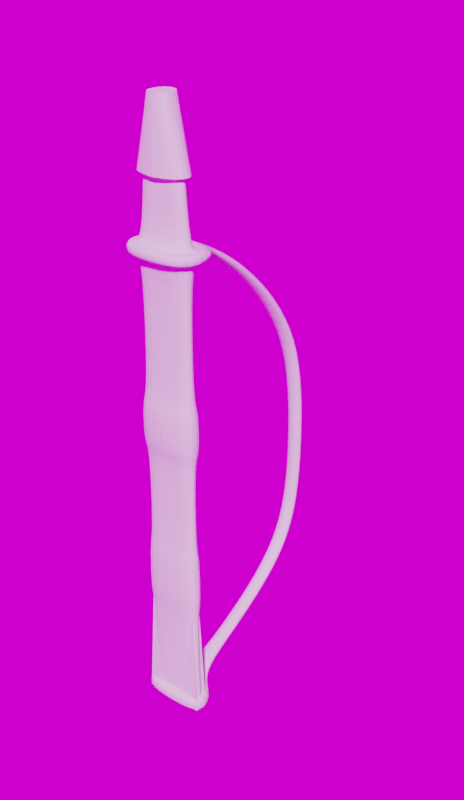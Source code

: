 # Source: Placeholder_Sword_Sheat.blend  (saved by Blender 2.92.15; exported with 4.5.12 LTS)
import bpy
from mathutils import Matrix  # noqa: F401  (used for matrix-valued properties, if any)

bpy.ops.wm.read_factory_settings(use_empty=True)
scene = bpy.context.scene
scene.name = 'Scene'

# ---- collections
col_collection = bpy.data.collections.new('Collection'); scene.collection.children.link(col_collection)

# ---- images (referenced by path relative to the original .blend; pixels are not part of the script)
import os
ASSET_DIR = os.environ.get("B2B_ASSET_DIR", "")  # directory of the original .blend (textures are referenced by path, not embedded)
HERE = os.path.dirname(os.path.abspath(__file__))  # packed textures are extracted next to this script under _unpacked/

def load_image(name, relpath, width, height, colorspace="sRGB"):
    """Load a texture the original file referenced (path relative to the .blend, or extracted next to this script)."""
    p = next((c for c in (os.path.join(HERE, relpath), os.path.join(ASSET_DIR, relpath)) if relpath and os.path.exists(c)), "")
    if p:
        img = bpy.data.images.load(p, check_existing=True)
        img.name = name
    else:  # same state as the original file: an image datablock whose file is absent (Cycles renders it pink)
        img = bpy.data.images.new(name, width, height)
        img.source = "FILE"
        img.filepath = "//" + (relpath or name)
    img.colorspace_settings.name = colorspace
    return img
img_white_cliff_top_4k_hdr = load_image('white_cliff_top_4k.hdr', 'white_cliff_top_4k.hdr', 1024, 1024, 'Linear Rec.709')

# ---- world
world_world = bpy.data.worlds.new('World'); scene.world = world_world
world_world.use_nodes = True; world_world.node_tree.nodes.clear()
_N = world_world.node_tree.nodes; _L = world_world.node_tree.links
n0 = _N.new('ShaderNodeOutputWorld'); n0.name = 'World Output'; n0.location = (300, 300)
n1 = _N.new('ShaderNodeTexEnvironment'); n1.name = 'Environment Texture'; n1.location = (-83, 138)
n1.image = img_white_cliff_top_4k_hdr
_L.new(n1.outputs[0], n0.inputs[0])
n0.is_active_output = True
world_world.color = (0.05088, 0.05088, 0.05088)
world_world.use_sun_shadow = False
world_world.sun_shadow_jitter_overblur = 0.0

# ---- meshes
me_plane = bpy.data.meshes.new('Plane')
me_plane.from_pydata([(-0.1393, -0.0258, 0.8408), (0.1393, -0.0258, 0.8408), (0.1603, -0.0488, 0.8985), (0.1623, -0.04841, 0.8414), (0.1363, -0.03903, 1.658), (0.1401, -0.03893, 1.369), (0.1537, -0.05998, 2.992), (0.1545, -0.05972, 2.95), (-0.1, -0.0258, 3.26), (0.1, -0.0258, 3.26), (0.0, -0.0258, 0.8408), (-0.1623, -0.04841, 0.8414), (-0.1401, -0.03893, 1.369), (-0.1545, -0.05972, 2.95), (0.0, -0.0258, 3.26), (-0.1393, 0.0342, 0.8408), (0.1393, 0.0342, 0.8408), (-0.1603, -0.0488, 0.8985), (0.0, -0.05806, 0.8978), (-0.1363, -0.03903, 1.658), (0.0, -0.04444, 1.658), (-0.1537, -0.05998, 2.992), (0.0, -0.07395, 2.992), (-0.1, 0.0342, 3.26), (0.1, 0.0342, 3.26), (0.0, 0.0342, 0.8408), (0.0, -0.05806, 0.8408), (0.0, -0.04444, 1.368), (0.0, -0.07395, 2.949), (0.0, 0.0342, 3.26), (-0.1377, -0.0258, 0.8978), (0.1377, -0.0258, 0.8978), (0.0, -0.0258, 0.8978), (-0.1377, 0.0342, 0.8978), (0.1377, 0.0342, 0.8978), (0.0, 0.0342, 0.8978), (0.0, 0.06645, 0.8978), (0.0, 0.06645, 0.8408), (-0.1623, 0.05681, 0.8414), (-0.1603, 0.0572, 0.8985), (0.1603, 0.0572, 0.8985), (0.1623, 0.05681, 0.8414), (-0.1198, -0.0258, 2.992), (-0.1203, -0.0258, 2.949), (0.1203, -0.0258, 2.949), (0.1198, -0.0258, 2.992), (0.0, -0.0258, 2.949), (0.0, -0.0258, 2.992), (-0.1203, 0.0342, 2.949), (-0.1198, 0.0342, 2.992), (0.1198, 0.0342, 2.992), (0.1203, 0.0342, 2.949), (0.0, 0.0342, 2.992), (0.0, 0.0342, 2.949), (0.0, 0.08235, 2.992), (0.0, 0.08235, 2.949), (-0.1545, 0.06811, 2.95), (-0.1537, 0.06838, 2.992), (0.1537, 0.06838, 2.992), (0.1545, 0.06811, 2.95), (0.1756, 0.08876, 2.993), (0.1758, -0.08037, 2.993), (0.1768, -0.07982, 2.95), (0.1765, 0.08821, 2.95), (0.0, 0.1124, 2.992), (0.0, -0.05584, 3.26), (-0.1222, -0.04526, 3.265), (-0.1765, 0.08821, 2.95), (-0.1768, -0.07982, 2.95), (0.0, 0.1124, 2.949), (0.0, -0.04704, 3.557), (-0.04918, -0.04354, 3.555), (0.1222, -0.04526, 3.265), (0.04918, -0.04354, 3.555), (-0.1756, 0.08876, 2.993), (0.0, -0.104, 2.949), (0.0, 0.06423, 3.26), (-0.1222, 0.05366, 3.265), (0.0, -0.104, 2.992), (0.0, 0.05543, 3.557), (-0.04918, 0.05194, 3.555), (0.1222, 0.05366, 3.265), (0.04918, 0.05194, 3.555), (-0.1758, -0.08037, 2.993), (0.0, -0.008609, 2.026), (0.0, 0.017, 2.026), (0.08512, -0.008609, 1.929), (-0.08512, -0.008609, 1.929), (0.08512, 0.017, 1.929), (-0.08512, 0.017, 1.929), (1.684e-18, 0.3274, 1.022), (0.03279, 0.3324, 1.009), (0.03316, 0.345, 0.9845), (1.976e-18, 0.354, 0.9729), (-0.03316, 0.345, 0.9845), (-0.03279, 0.3324, 1.009), (4.883e-18, 0.6478, 1.229), (0.03366, 0.657, 1.218), (0.03381, 0.6773, 1.2), (3.698e-18, 0.6894, 1.192), (-0.03381, 0.6773, 1.2), (-0.03366, 0.657, 1.218), (2.3e-17, 0.8219, 1.791), (0.03528, 0.8355, 1.789), (0.03538, 0.8608, 1.789), (1.751e-17, 0.875, 1.791), (-0.03538, 0.8608, 1.789), (-0.03528, 0.8355, 1.789), (5.254e-17, 0.756, 2.34), (0.03803, 0.769, 2.346), (0.03828, 0.7893, 2.361), (5.189e-17, 0.8, 2.371), (-0.03828, 0.7893, 2.361), (-0.03803, 0.769, 2.346), (2.084e-17, 0.4335, 2.746), (0.04218, 0.4346, 2.759), (0.04218, 0.4436, 2.783), (5.537e-17, 0.4484, 2.797), (-0.04218, 0.4436, 2.783), (-0.04218, 0.4346, 2.759), (0.0, 0.8564, 1.52), (0.03478, 0.8435, 1.522), (0.0, 0.8061, 1.535), (-0.03442, 0.8181, 1.528), (-0.03478, 0.8435, 1.522), (0.03442, 0.8181, 1.528), (9.629e-19, 0.1123, 0.9206), (-0.0655, 0.1109, 0.9063), (7.747e-19, 0.1179, 0.8651), (0.06598, 0.1148, 0.8787), (0.0655, 0.1109, 0.9063), (-0.06598, 0.1148, 0.8787), (-0.07841, 0.1544, 2.96), (2.099e-17, 0.1573, 2.971), (-0.07841, 0.1526, 2.937), (0.0, 0.1546, 2.926), (0.07841, 0.1526, 2.937), (0.07841, 0.1544, 2.96), (-0.1217, -0.0258, 2.346), (-0.1222, -0.0258, 2.117), (0.0, -0.0258, 2.117), (0.0, -0.0258, 2.346), (-0.1222, 0.0342, 2.117), (-0.1217, 0.0342, 2.346), (0.1217, -0.0258, 2.346), (0.1222, -0.0258, 2.117), (0.1217, 0.0342, 2.346), (0.1222, 0.0342, 2.117), (0.0, 0.0342, 2.346), (0.0, 0.0342, 2.117), (-0.1232, -0.0258, 1.658), (-0.1268, -0.0258, 1.368), (0.1268, -0.0258, 1.368), (0.1232, -0.0258, 1.658), (0.0, -0.0258, 1.368), (0.0, -0.0258, 1.658), (-0.1268, 0.0342, 1.368), (-0.1232, 0.0342, 1.658), (0.1232, 0.0342, 1.658), (0.1268, 0.0342, 1.368), (0.0, 0.0342, 1.658), (0.0, 0.0342, 1.368), (0.0, 0.05283, 1.658), (0.0, 0.05283, 1.368), (-0.1401, 0.04732, 1.369), (-0.1363, 0.04743, 1.658), (0.1363, 0.04743, 1.658), (0.1401, 0.04732, 1.369), (0.0, -0.05469, 2.117), (0.0, -0.05469, 2.346), (-0.1421, -0.04624, 2.346), (-0.1426, -0.04622, 2.117), (-0.1426, 0.05461, 2.117), (-0.1421, 0.05464, 2.346), (0.0, 0.06308, 2.346), (0.0, 0.06308, 2.117), (0.1421, 0.05464, 2.346), (0.1426, 0.05461, 2.117), (0.1421, -0.04624, 2.346), (0.1426, -0.04622, 2.117), (0.0366, 0.8259, 2.079), (0.0, 0.8125, 2.077), (-0.0366, 0.8259, 2.079), (-0.0367, 0.8517, 2.087), (0.0, 0.864, 2.094), (0.0367, 0.8517, 2.087), (0.03464, 0.7834, 1.335), (-0.03428, 0.7604, 1.349), (0.03428, 0.7604, 1.349), (0.0, 0.7962, 1.33), (0.0, 0.7501, 1.357), (-0.03464, 0.7834, 1.335), (0.03269, 0.5162, 1.08), (0.03232, 0.4986, 1.102), (0.0, 0.4918, 1.115), (-0.03232, 0.4986, 1.102), (-0.03269, 0.5162, 1.08), (0.0, 0.5269, 1.071), (0.0, 0.201, 0.9596), (0.0, 0.2165, 0.9066), (-0.03575, 0.2104, 0.9193), (-0.03559, 0.2026, 0.9458), (0.03575, 0.2104, 0.9193), (0.03559, 0.2026, 0.9458), (0.0, 0.6107, 2.567), (-0.03907, 0.6198, 2.577), (-0.03929, 0.6346, 2.599), (0.0, 0.6402, 2.611), (0.03929, 0.6346, 2.599), (0.03907, 0.6198, 2.577), (0.0, 0.2797, 2.912), (-0.04771, 0.2768, 2.899), (-0.04756, 0.2734, 2.874), (0.0, 0.273, 2.861), (0.04756, 0.2734, 2.874), (0.04771, 0.2768, 2.899)], [], [(155, 153, 145, 140), (9, 45, 50, 24), (157, 142, 149, 160), (8, 14, 65, 66), (13, 28, 75, 68), (44, 144, 146, 51), (42, 8, 23, 49), (30, 32, 154, 151), (150, 139, 142, 157), (20, 19, 12, 27), (18, 17, 11, 26), (52, 29, 24, 50), (55, 56, 67, 69), (57, 54, 64, 74), (54, 58, 60, 64), (35, 161, 159, 34), (49, 23, 29, 52), (160, 149, 147, 158), (15, 25, 85, 89), (42, 47, 14, 8), (47, 45, 9, 14), (138, 141, 46, 43), (152, 31, 34, 159), (6, 22, 78, 61), (21, 57, 74, 83), (7, 59, 63, 62), (29, 23, 77, 76), (145, 153, 158, 147), (34, 31, 2, 40), (33, 35, 36, 39), (0, 10, 26, 11), (35, 34, 40, 36), (10, 1, 3, 26), (1, 16, 41, 3), (2, 18, 26, 3), (202, 199, 93, 92), (201, 198, 90, 95), (17, 39, 38, 11), (3, 41, 40, 2), (30, 33, 39, 17), (32, 30, 17, 18), (25, 15, 38, 37), (15, 0, 11, 38), (31, 32, 18, 2), (16, 25, 37, 41), (51, 53, 55, 59), (45, 47, 22, 6), (48, 43, 13, 56), (53, 48, 56, 55), (47, 42, 21, 22), (42, 49, 57, 21), (141, 144, 44, 46), (58, 6, 61, 60), (22, 21, 83, 78), (28, 7, 62, 75), (14, 9, 72, 65), (59, 55, 69, 63), (44, 51, 59, 7), (46, 44, 7, 28), (52, 50, 58, 54), (43, 46, 28, 13), (49, 52, 54, 57), (50, 45, 6, 58), (65, 72, 73, 70), (66, 65, 70, 71), (78, 83, 68, 75), (76, 79, 82, 81), (77, 80, 79, 76), (71, 70, 79, 80), (66, 71, 80, 77), (73, 72, 81, 82), (70, 73, 82, 79), (61, 78, 75, 62), (135, 136, 63, 69), (134, 135, 69, 67), (83, 74, 67, 68), (62, 63, 60, 61), (24, 29, 76, 81), (23, 8, 66, 77), (56, 13, 68, 67), (9, 24, 81, 72), (86, 84, 85, 88), (84, 87, 89, 85), (10, 0, 87, 84), (25, 16, 88, 85), (1, 10, 84, 86), (0, 15, 33, 30), (15, 25, 35, 33), (25, 16, 34, 35), (16, 1, 31, 34), (1, 10, 32, 31), (10, 0, 30, 32), (194, 193, 97, 96), (193, 192, 98, 97), (203, 202, 92, 91), (199, 200, 94, 93), (198, 203, 91, 90), (200, 201, 95, 94), (123, 122, 102, 107), (121, 120, 105, 104), (196, 195, 101, 100), (192, 197, 99, 98), (195, 194, 96, 101), (197, 196, 100, 99), (183, 182, 113, 112), (181, 180, 109, 108), (120, 124, 106, 105), (125, 121, 104, 103), (122, 125, 103, 102), (124, 123, 107, 106), (207, 206, 118, 117), (205, 204, 114, 119), (185, 184, 111, 110), (182, 181, 108, 113), (184, 183, 112, 111), (180, 185, 110, 109), (132, 134, 67, 74), (133, 132, 74, 64), (209, 208, 116, 115), (204, 209, 115, 114), (206, 205, 119, 118), (208, 207, 117, 116), (136, 137, 60, 63), (137, 133, 64, 60), (191, 187, 123, 124), (190, 188, 125, 122), (188, 186, 121, 125), (189, 191, 124, 120), (186, 189, 120, 121), (187, 190, 122, 123), (38, 39, 127, 131), (36, 40, 130, 126), (37, 38, 131, 128), (40, 41, 129, 130), (39, 36, 126, 127), (41, 37, 128, 129), (215, 210, 133, 137), (214, 215, 137, 136), (210, 211, 132, 133), (211, 212, 134, 132), (212, 213, 135, 134), (213, 214, 136, 135), (138, 43, 48, 143), (143, 48, 53, 148), (30, 151, 156, 33), (148, 53, 51, 146), (33, 156, 161, 35), (142, 139, 171, 172), (147, 149, 175, 177), (143, 148, 174, 173), (146, 144, 178, 176), (138, 143, 173, 170), (141, 138, 170, 169), (32, 31, 152, 154), (151, 154, 27, 12), (160, 158, 166, 162), (154, 152, 5, 27), (152, 159, 167, 5), (159, 161, 163, 167), (153, 155, 20, 4), (150, 155, 140, 139), (4, 20, 27, 5), (163, 164, 165, 162), (167, 163, 162, 166), (19, 165, 164, 12), (5, 167, 166, 4), (157, 160, 162, 165), (158, 153, 4, 166), (150, 157, 165, 19), (155, 150, 19, 20), (161, 156, 164, 163), (156, 151, 12, 164), (169, 170, 171, 168), (173, 174, 175, 172), (170, 173, 172, 171), (174, 176, 177, 175), (179, 177, 176, 178), (178, 169, 168, 179), (144, 141, 169, 178), (139, 140, 168, 171), (148, 146, 176, 174), (140, 145, 179, 168), (149, 142, 172, 175), (145, 147, 177, 179), (103, 104, 185, 180), (105, 106, 183, 184), (107, 102, 181, 182), (104, 105, 184, 185), (102, 103, 180, 181), (106, 107, 182, 183), (101, 96, 190, 187), (98, 99, 189, 186), (99, 100, 191, 189), (97, 98, 186, 188), (96, 97, 188, 190), (100, 101, 187, 191), (93, 94, 196, 197), (95, 90, 194, 195), (92, 93, 197, 192), (94, 95, 195, 196), (91, 92, 192, 193), (90, 91, 193, 194), (131, 127, 201, 200), (126, 130, 203, 198), (128, 131, 200, 199), (130, 129, 202, 203), (127, 126, 198, 201), (129, 128, 199, 202), (110, 111, 207, 208), (112, 113, 205, 206), (108, 109, 209, 204), (109, 110, 208, 209), (113, 108, 204, 205), (111, 112, 206, 207), (114, 115, 214, 213), (119, 114, 213, 212), (118, 119, 212, 211), (117, 118, 211, 210), (115, 116, 215, 214), (116, 117, 210, 215)])
_k = set([(0, 11), (0, 15), (1, 3), (1, 16), (2, 3), (2, 18), (2, 31), (2, 40), (3, 26), (3, 41), (4, 5), (4, 153), (5, 152), (6, 22), (6, 45), (6, 58), (6, 61), (7, 28), (7, 44), (7, 59), (7, 62), (8, 42), (8, 66), (9, 45), (9, 72), (10, 26), (11, 17), (11, 26), (11, 38), (12, 19), (12, 151), (13, 28), (13, 43), (13, 56), (13, 68), (15, 38), (16, 41), (17, 18), (17, 30), (17, 39), (18, 26), (18, 32), (19, 150), (21, 22), (21, 42), (21, 57), (21, 83), (22, 47), (22, 78), (23, 49), (23, 77), (24, 50), (24, 81), (25, 37), (28, 46), (28, 75), (30, 32), (30, 33), (30, 151), (31, 32), (31, 34), (31, 152), (33, 35), (33, 39), (33, 156), (34, 35), (34, 40), (34, 159), (35, 36), (36, 39), (36, 40), (36, 126), (37, 38), (37, 41), (37, 128), (38, 39), (40, 41), (42, 47), (42, 49), (43, 46), (43, 48), (43, 138), (44, 46), (44, 51), (44, 144), (45, 47), (45, 50), (48, 53), (48, 56), (48, 143), (49, 52), (49, 57), (50, 52), (50, 58), (51, 53), (51, 59), (51, 146), (52, 54), (53, 55), (54, 57), (54, 58), (54, 64), (55, 56), (55, 59), (55, 69), (56, 67), (57, 74), (58, 60), (59, 63), (60, 61), (60, 63), (60, 64), (61, 62), (61, 78), (62, 63), (62, 75), (63, 69), (64, 74), (66, 71), (67, 68), (67, 69), (67, 74), (68, 75), (68, 83), (72, 73), (74, 83), (75, 78), (77, 80), (78, 83), (81, 82), (90, 91), (90, 95), (90, 194), (90, 198), (91, 92), (92, 93), (93, 94), (93, 197), (93, 199), (94, 95), (96, 97), (96, 101), (96, 190), (96, 194), (97, 98), (98, 99), (99, 100), (99, 189), (99, 197), (100, 101), (102, 103), (102, 107), (102, 122), (102, 181), (103, 104), (104, 105), (105, 106), (105, 120), (105, 184), (106, 107), (108, 109), (108, 113), (108, 181), (108, 204), (109, 110), (110, 111), (111, 112), (111, 184), (111, 207), (112, 113), (114, 115), (114, 119), (114, 204), (115, 116), (116, 117), (117, 118), (117, 207), (118, 119), (120, 189), (122, 190), (126, 198), (128, 199), (138, 170), (139, 150), (139, 171), (142, 157), (142, 172), (143, 173), (144, 178), (145, 153), (145, 179), (146, 176), (147, 158), (147, 177), (156, 164), (157, 165), (158, 166), (159, 167), (164, 165), (166, 167), (170, 171), (172, 173), (176, 177), (178, 179)])
me_plane.attributes.new('sharp_edge', 'BOOLEAN', 'EDGE').data.foreach_set('value', [ (min(e.vertices), max(e.vertices)) in _k for e in me_plane.edges])
_k = {(6, 58): 1.0, (7, 59): 1.0, (54, 58): 1.0, (8, 14): 1.0, (13, 56): 1.0, (55, 59): 1.0, (9, 14): 1.0, (55, 56): 1.0, (162, 163): 1.0, (7, 28): 1.0, (23, 29): 1.0, (6, 22): 1.0, (13, 28): 1.0, (24, 29): 1.0, (21, 22): 1.0, (21, 57): 1.0, (54, 57): 1.0, (8, 23): 1.0, (9, 24): 1.0, (30, 32): 1.0, (31, 32): 1.0, (0, 15): 1.0, (33, 35): 1.0, (34, 35): 1.0, (30, 33): 1.0, (1, 16): 1.0, (31, 34): 1.0, (14, 47): 1.0, (29, 52): 1.0, (65, 66): 1.0, (70, 71): 1.0, (65, 72): 1.0, (70, 73): 1.0, (65, 70): 1.0, (76, 77): 1.0, (79, 80): 1.0, (76, 81): 1.0, (79, 82): 1.0, (76, 79): 1.0, (66, 77): 1.0, (72, 81): 1.0, (71, 80): 1.0, (73, 82): 1.0, (70, 79): 1.0, (1, 10): 1.0, (0, 10): 1.0, (16, 25): 1.0, (15, 25): 1.0, (84, 85): 1.0, (84, 86): 1.0, (84, 87): 1.0, (85, 88): 1.0, (85, 89): 1.0, (87, 89): 1.0, (86, 88): 1.0, (46, 141): 1.0, (20, 27): 1.0, (53, 148): 1.0, (140, 155): 1.0, (32, 154): 1.0, (149, 160): 1.0, (35, 161): 1.0, (168, 169): 1.0, (174, 175): 1.0}
me_plane.attributes.new('crease_edge', 'FLOAT', 'EDGE').data.foreach_set('value', [_k.get((min(e.vertices), max(e.vertices)), 0.0) for e in me_plane.edges])
_uv = me_plane.uv_layers.new(name='UVMap')
_uv.uv.foreach_set('vector', [0.5, 1.0, 1.0, 1.0, 1.0, 1.0, 0.5, 1.0, 1.0, 1.0, 1.0, 1.0, 1.0, 1.0, 1.0, 1.0, 0.0, 1.0, 0.0, 1.0, 0.5, 1.0, 0.5, 1.0, 0.0, 1.0, 0.5, 1.0, 0.5, 1.0, 0.0, 1.0, 0.0, 1.0, 0.5, 1.0, 0.5, 1.0, 0.0, 1.0, 1.0, 1.0, 1.0, 1.0, 1.0, 1.0, 1.0, 1.0, 0.0, 1.0, 0.0, 1.0, 0.0, 1.0, 0.0, 1.0, 0.0, 1.0, 0.5, 1.0, 0.5, 1.0, 0.0, 1.0, 0.0, 1.0, 0.0, 1.0, 0.0, 1.0, 0.0, 1.0, 0.5, 1.0, 0.0, 1.0, 0.0, 1.0, 0.5, 1.0, 0.5, 1.0, 0.0, 1.0, 0.0, 0.9371, 0.5, 0.904, 0.5, 1.0, 0.5, 1.0, 1.0, 1.0, 1.0, 1.0, 0.5, 1.0, 0.0, 1.0, 0.0, 1.0, 0.5, 1.0, 0.0, 1.0, 0.5, 1.0, 0.5, 1.0, 0.0, 1.0, 0.5, 1.0, 1.0, 1.0, 1.0, 1.0, 0.5, 1.0, 0.5, 1.0, 0.5, 1.0, 1.0, 1.0, 1.0, 1.0, 0.0, 1.0, 0.0, 1.0, 0.5, 1.0, 0.5, 1.0, 0.5, 1.0, 0.5, 1.0, 1.0, 1.0, 1.0, 1.0, 0.01696, 0.0, 0.5, 0.0, 0.5, 0.0, 0.01696, 0.0, 0.0, 1.0, 0.5, 1.0, 0.5, 1.0, 0.0, 1.0, 0.5, 1.0, 1.0, 1.0, 1.0, 1.0, 0.5, 1.0, 0.0, 1.0, 0.5, 1.0, 0.5, 1.0, 0.0, 1.0, 1.0, 1.0, 1.0, 1.0, 1.0, 1.0, 1.0, 1.0, 1.0, 1.0, 0.5, 1.0, 0.5, 1.0, 1.0, 1.0, 0.0, 1.0, 0.0, 1.0, 0.0, 1.0, 0.0, 1.0, 1.0, 1.0, 1.0, 1.0, 1.0, 1.0, 1.0, 1.0, 0.5, 1.0, 0.0, 1.0, 0.0, 1.0, 0.5, 1.0, 1.0, 1.0, 1.0, 1.0, 1.0, 1.0, 1.0, 1.0, 1.0, 1.0, 1.0, 1.0, 1.0, 1.0, 1.0, 1.0, 0.0, 1.0, 0.5, 1.0, 0.5, 1.0, 0.0, 1.0, 0.0, 0.9371, 0.5, 0.904, 0.5, 0.904, 0.0, 0.9371, 0.5, 1.0, 1.0, 1.0, 1.0, 1.0, 0.5, 1.0, 0.5, 0.904, 1.0, 0.9371, 1.0, 0.9371, 0.5, 0.904, 1.0, 0.9371, 1.0, 0.9371, 1.0, 0.9371, 1.0, 0.9371, 1.0, 1.0, 0.5, 1.0, 0.5, 0.904, 1.0, 0.9371, 1.0, 0.9371, 0.5, 0.904, 0.5, 0.904, 1.0, 0.9371, 0.0, 1.0, 0.5, 1.0, 0.5, 1.0, 0.0, 1.0, 0.0, 1.0, 0.0, 1.0, 0.0, 0.9371, 0.0, 0.9371, 1.0, 0.9371, 1.0, 0.9371, 1.0, 1.0, 1.0, 1.0, 0.0, 1.0, 0.0, 1.0, 0.0, 1.0, 0.0, 1.0, 0.5, 1.0, 0.0, 1.0, 0.0, 1.0, 0.5, 1.0, 0.5, 0.904, 0.0, 0.9371, 0.0, 0.9371, 0.5, 0.904, 0.0, 0.9371, 0.0, 0.9371, 0.0, 0.9371, 0.0, 0.9371, 1.0, 1.0, 0.5, 1.0, 0.5, 1.0, 1.0, 1.0, 1.0, 0.9371, 0.5, 0.904, 0.5, 0.904, 1.0, 0.9371, 1.0, 1.0, 0.5, 1.0, 0.5, 1.0, 1.0, 1.0, 1.0, 1.0, 0.5, 1.0, 0.5, 1.0, 1.0, 1.0, 0.0, 1.0, 0.0, 1.0, 0.0, 1.0, 0.0, 1.0, 0.5, 1.0, 0.0, 1.0, 0.0, 1.0, 0.5, 1.0, 0.5, 1.0, 0.0, 1.0, 0.0, 1.0, 0.5, 1.0, 0.0, 1.0, 0.0, 1.0, 0.0, 1.0, 0.0, 1.0, 0.5, 1.0, 1.0, 1.0, 1.0, 1.0, 0.5, 1.0, 1.0, 1.0, 1.0, 1.0, 1.0, 1.0, 1.0, 1.0, 0.5, 1.0, 0.0, 1.0, 0.0, 1.0, 0.5, 1.0, 0.5, 1.0, 1.0, 1.0, 1.0, 1.0, 0.5, 1.0, 0.5, 1.0, 1.0, 1.0, 1.0, 1.0, 0.5, 1.0, 1.0, 1.0, 0.5, 1.0, 0.5, 1.0, 1.0, 1.0, 1.0, 1.0, 1.0, 1.0, 1.0, 1.0, 1.0, 1.0, 0.5, 1.0, 1.0, 1.0, 1.0, 1.0, 0.5, 1.0, 0.5, 1.0, 1.0, 1.0, 1.0, 1.0, 0.5, 1.0, 0.0, 1.0, 0.5, 1.0, 0.5, 1.0, 0.0, 1.0, 0.0, 1.0, 0.5, 1.0, 0.5, 1.0, 0.0, 1.0, 1.0, 1.0, 1.0, 1.0, 1.0, 1.0, 1.0, 1.0, 0.5, 1.0, 1.0, 1.0, 1.0, 1.0, 0.5, 1.0, 0.0, 1.0, 0.5, 1.0, 0.5, 1.0, 0.0, 1.0, 0.5, 1.0, 0.0, 1.0, 0.0, 1.0, 0.5, 1.0, 0.5, 1.0, 0.5, 1.0, 1.0, 1.0, 1.0, 1.0, 0.0, 1.0, 0.0, 1.0, 0.5, 1.0, 0.5, 1.0, 0.0, 1.0, 0.5, 1.0, 0.5, 1.0, 0.0, 1.0, 0.0, 1.0, 0.0, 1.0, 0.0, 1.0, 0.0, 1.0, 1.0, 1.0, 1.0, 1.0, 1.0, 1.0, 1.0, 1.0, 0.5, 1.0, 1.0, 1.0, 1.0, 1.0, 0.5, 1.0, 1.0, 1.0, 0.5, 1.0, 0.5, 1.0, 1.0, 1.0, 0.5, 1.0, 1.0, 1.0, 1.0, 1.0, 0.5, 1.0, 0.0, 1.0, 0.5, 1.0, 0.5, 1.0, 0.0, 1.0, 0.0, 1.0, 0.0, 1.0, 0.0, 1.0, 0.0, 1.0, 1.0, 1.0, 1.0, 1.0, 1.0, 1.0, 1.0, 1.0, 1.0, 1.0, 0.5, 1.0, 0.5, 1.0, 1.0, 1.0, 0.0, 1.0, 0.0, 1.0, 0.0, 1.0, 0.0, 1.0, 0.0, 1.0, 0.0, 1.0, 0.0, 1.0, 0.0, 1.0, 1.0, 1.0, 1.0, 1.0, 1.0, 1.0, 1.0, 1.0, 0.983, 0.0, 0.5, 0.0, 0.5, 0.0, 0.983, 0.0, 0.5, 0.0, 0.01696, 0.0, 0.01696, 0.0, 0.5, 0.0, 0.5, 0.0, 0.01696, 0.0, 0.01696, 0.0, 0.5, 0.0, 0.5, 0.0, 0.983, 0.0, 0.983, 0.0, 0.5, 0.0, 0.983, 0.0, 0.5, 0.0, 0.5, 0.0, 0.983, 0.0, 0.0, 0.9371, 0.0, 0.9371, 0.0, 1.0, 0.0, 1.0, 0.0, 0.9371, 0.5, 0.904, 0.5, 1.0, 0.0, 1.0, 0.5, 0.0, 0.983, 0.0, 1.0, 1.0, 0.5, 1.0, 1.0, 0.9371, 1.0, 0.9371, 1.0, 1.0, 1.0, 1.0, 0.983, 0.0, 0.5, 0.0, 0.5, 1.0, 1.0, 1.0, 0.5, 0.0, 0.01696, 0.0, 0.0, 1.0, 0.5, 1.0, 0.5, 1.0, 1.0, 1.0, 1.0, 1.0, 0.5, 1.0, 1.0, 1.0, 1.0, 0.9371, 1.0, 0.9371, 1.0, 1.0, 1.0, 1.0, 1.0, 0.9371, 1.0, 0.9371, 1.0, 1.0, 0.5, 0.904, 0.0, 0.9371, 0.0, 0.9371, 0.5, 0.904, 0.5, 1.0, 1.0, 1.0, 1.0, 1.0, 0.5, 1.0, 0.0, 0.9371, 0.0, 1.0, 0.0, 1.0, 0.0, 0.9371, 0.0, 1.0, 0.5, 1.0, 0.5, 1.0, 0.0, 1.0, 1.0, 0.9371, 0.5, 0.904, 0.5, 0.904, 1.0, 0.9371, 0.0, 0.9371, 0.0, 1.0, 0.0, 1.0, 0.0, 0.9371, 1.0, 0.9371, 0.5, 0.904, 0.5, 0.904, 1.0, 0.9371, 0.0, 1.0, 0.5, 1.0, 0.5, 1.0, 0.0, 1.0, 0.5, 0.904, 0.0, 0.9371, 0.0, 0.9371, 0.5, 0.904, 0.0, 0.9371, 0.0, 1.0, 0.0, 1.0, 0.0, 0.9371, 0.5, 1.0, 1.0, 1.0, 1.0, 1.0, 0.5, 1.0, 0.5, 0.904, 0.0, 0.9371, 0.0, 0.9371, 0.5, 0.904, 1.0, 1.0, 1.0, 0.9371, 1.0, 0.9371, 1.0, 1.0, 0.5, 1.0, 1.0, 1.0, 1.0, 1.0, 0.5, 1.0, 0.0, 0.9371, 0.0, 1.0, 0.0, 1.0, 0.0, 0.9371, 0.5, 0.904, 0.0, 0.9371, 0.0, 0.9371, 0.5, 0.904, 0.0, 1.0, 0.5, 1.0, 0.5, 1.0, 0.0, 1.0, 1.0, 0.9371, 0.5, 0.904, 0.5, 0.904, 1.0, 0.9371, 0.0, 1.0, 0.5, 1.0, 0.5, 1.0, 0.0, 1.0, 0.5, 0.904, 0.0, 0.9371, 0.0, 0.9371, 0.5, 0.904, 1.0, 1.0, 1.0, 0.9371, 1.0, 0.9371, 1.0, 1.0, 0.0, 0.9911, 0.0, 1.0, 0.0, 1.0, 0.0, 1.0, 0.5, 0.9864, 0.0, 0.9911, 0.0, 1.0, 0.5, 1.0, 1.0, 1.0, 1.0, 0.9371, 1.0, 0.9371, 1.0, 1.0, 0.5, 1.0, 1.0, 1.0, 1.0, 1.0, 0.5, 1.0, 0.0, 0.9371, 0.0, 1.0, 0.0, 1.0, 0.0, 0.9371, 1.0, 0.9371, 0.5, 0.904, 0.5, 0.904, 1.0, 0.9371, 1.0, 1.0, 1.0, 0.9911, 1.0, 1.0, 1.0, 1.0, 1.0, 0.9911, 0.5, 0.9864, 0.5, 1.0, 1.0, 1.0, 0.0, 0.9371, 0.0, 1.0, 0.0, 1.0, 0.0, 0.9371, 0.5, 1.0, 1.0, 1.0, 1.0, 1.0, 0.5, 1.0, 1.0, 1.0, 1.0, 0.9371, 1.0, 0.9371, 1.0, 1.0, 0.5, 0.904, 0.0, 0.9371, 0.0, 0.9371, 0.5, 0.904, 1.0, 0.9371, 0.5, 0.904, 0.5, 0.904, 1.0, 0.9371, 0.0, 1.0, 0.5, 1.0, 0.5, 1.0, 0.0, 1.0, 0.0, 0.9371, 0.0, 1.0, 0.0, 1.0, 0.0, 0.9371, 0.5, 1.0, 1.0, 1.0, 1.0, 1.0, 0.5, 1.0, 0.5, 0.904, 0.0, 0.9371, 0.0, 0.9371, 0.5, 0.904, 1.0, 1.0, 1.0, 0.9371, 1.0, 0.9371, 1.0, 1.0, 0.0, 1.0, 0.5, 1.0, 0.5, 1.0, 0.0, 1.0, 1.0, 0.9371, 0.5, 0.904, 0.5, 0.904, 1.0, 0.9371, 1.0, 0.9641, 0.5, 0.9452, 0.5, 0.9864, 1.0, 0.9911, 1.0, 1.0, 1.0, 0.9641, 1.0, 0.9911, 1.0, 1.0, 0.5, 0.9452, 0.0, 0.9641, 0.0, 0.9911, 0.5, 0.9864, 0.0, 0.9641, 0.0, 1.0, 0.0, 1.0, 0.0, 0.9911, 0.0, 1.0, 0.5, 1.0, 0.5, 1.0, 0.0, 1.0, 0.5, 1.0, 1.0, 1.0, 1.0, 1.0, 0.5, 1.0, 0.0, 1.0, 0.0, 1.0, 0.0, 1.0, 0.0, 1.0, 0.0, 1.0, 0.0, 1.0, 0.5, 1.0, 0.5, 1.0, 0.0, 1.0, 0.0, 1.0, 0.0, 1.0, 0.0, 1.0, 0.5, 1.0, 0.5, 1.0, 1.0, 1.0, 1.0, 1.0, 0.0, 1.0, 0.0, 1.0, 0.5, 1.0, 0.5, 1.0, 0.0, 1.0, 0.0, 1.0, 0.0, 1.0, 0.0, 1.0, 1.0, 1.0, 0.5, 1.0, 0.5, 1.0, 1.0, 1.0, 0.0, 1.0, 0.5, 1.0, 0.5, 1.0, 0.0, 1.0, 1.0, 1.0, 1.0, 1.0, 1.0, 1.0, 1.0, 1.0, 0.0, 1.0, 0.0, 1.0, 0.0, 1.0, 0.0, 1.0, 0.5, 1.0, 0.0, 1.0, 0.0, 1.0, 0.5, 1.0, 0.5, 1.0, 1.0, 1.0, 1.0, 1.0, 0.5, 1.0, 0.0, 1.0, 0.5, 1.0, 0.5, 1.0, 0.0, 1.0, 0.5, 1.0, 1.0, 1.0, 1.0, 1.0, 0.5, 1.0, 0.5, 1.0, 1.0, 1.0, 1.0, 1.0, 0.5, 1.0, 1.0, 1.0, 1.0, 1.0, 1.0, 1.0, 1.0, 1.0, 1.0, 1.0, 0.5, 1.0, 0.5, 1.0, 1.0, 1.0, 1.0, 1.0, 0.5, 1.0, 0.5, 1.0, 1.0, 1.0, 0.0, 1.0, 0.5, 1.0, 0.5, 1.0, 0.0, 1.0, 1.0, 1.0, 0.5, 1.0, 0.5, 1.0, 1.0, 1.0, 0.5, 1.0, 0.0, 1.0, 0.0, 1.0, 0.5, 1.0, 1.0, 1.0, 0.5, 1.0, 0.5, 1.0, 1.0, 1.0, 0.0, 1.0, 0.0, 1.0, 0.0, 1.0, 0.0, 1.0, 1.0, 1.0, 1.0, 1.0, 1.0, 1.0, 1.0, 1.0, 0.0, 1.0, 0.5, 1.0, 0.5, 1.0, 0.0, 1.0, 1.0, 1.0, 1.0, 1.0, 1.0, 1.0, 1.0, 1.0, 0.0, 1.0, 0.0, 1.0, 0.0, 1.0, 0.0, 1.0, 0.5, 1.0, 0.0, 1.0, 0.0, 1.0, 0.5, 1.0, 0.5, 1.0, 0.0, 1.0, 0.0, 1.0, 0.5, 1.0, 0.0, 1.0, 0.0, 1.0, 0.0, 1.0, 0.0, 1.0, 0.5, 1.0, 0.0, 1.0, 0.0, 1.0, 0.5, 1.0, 0.0, 1.0, 0.5, 1.0, 0.5, 1.0, 0.0, 1.0, 0.0, 1.0, 0.0, 1.0, 0.0, 1.0, 0.0, 1.0, 0.5, 1.0, 1.0, 1.0, 1.0, 1.0, 0.5, 1.0, 1.0, 1.0, 1.0, 1.0, 1.0, 1.0, 1.0, 1.0, 1.0, 1.0, 0.5, 1.0, 0.5, 1.0, 1.0, 1.0, 1.0, 1.0, 0.5, 1.0, 0.5, 1.0, 1.0, 1.0, 0.0, 1.0, 0.5, 1.0, 0.5, 1.0, 0.0, 1.0, 0.5, 1.0, 1.0, 1.0, 1.0, 1.0, 0.5, 1.0, 0.5, 1.0, 1.0, 1.0, 1.0, 1.0, 0.5, 1.0, 0.5, 1.0, 0.0, 1.0, 0.0, 1.0, 0.5, 1.0, 1.0, 1.0, 1.0, 1.0, 1.0, 1.0, 1.0, 1.0, 1.0, 1.0, 1.0, 0.9371, 1.0, 0.9371, 1.0, 1.0, 0.5, 0.904, 0.0, 0.9371, 0.0, 0.9371, 0.5, 0.904, 0.0, 1.0, 0.5, 1.0, 0.5, 1.0, 0.0, 1.0, 1.0, 0.9371, 0.5, 0.904, 0.5, 0.904, 1.0, 0.9371, 0.5, 1.0, 1.0, 1.0, 1.0, 1.0, 0.5, 1.0, 0.0, 0.9371, 0.0, 1.0, 0.0, 1.0, 0.0, 0.9371, 0.0, 1.0, 0.5, 1.0, 0.5, 1.0, 0.0, 1.0, 1.0, 0.9371, 0.5, 0.904, 0.5, 0.904, 1.0, 0.9371, 0.5, 0.904, 0.0, 0.9371, 0.0, 0.9371, 0.5, 0.904, 1.0, 1.0, 1.0, 0.9371, 1.0, 0.9371, 1.0, 1.0, 0.5, 1.0, 1.0, 1.0, 1.0, 1.0, 0.5, 1.0, 0.0, 0.9371, 0.0, 1.0, 0.0, 1.0, 0.0, 0.9371, 0.5, 0.904, 0.0, 0.9371, 0.0, 0.9371, 0.5, 0.904, 0.0, 1.0, 0.5, 1.0, 0.5, 1.0, 0.0, 1.0, 1.0, 0.9371, 0.5, 0.904, 0.5, 0.904, 1.0, 0.9371, 0.0, 0.9371, 0.0, 1.0, 0.0, 1.0, 0.0, 0.9371, 1.0, 1.0, 1.0, 0.9371, 1.0, 0.9371, 1.0, 1.0, 0.5, 1.0, 1.0, 1.0, 1.0, 1.0, 0.5, 1.0, 0.0, 0.9371, 0.0, 1.0, 0.0, 1.0, 0.0, 0.9371, 0.5, 1.0, 1.0, 1.0, 1.0, 1.0, 0.5, 1.0, 0.5, 0.904, 0.0, 0.9371, 0.0, 0.9371, 0.5, 0.904, 1.0, 1.0, 1.0, 0.9371, 1.0, 0.9371, 1.0, 1.0, 0.0, 1.0, 0.5, 1.0, 0.5, 1.0, 0.0, 1.0, 1.0, 0.9371, 0.5, 0.904, 0.5, 0.904, 1.0, 0.9371, 1.0, 0.9371, 0.5, 0.904, 0.5, 0.904, 1.0, 0.9371, 0.0, 0.9371, 0.0, 1.0, 0.0, 1.0, 0.0, 0.9371, 0.5, 1.0, 1.0, 1.0, 1.0, 1.0, 0.5, 1.0, 1.0, 1.0, 1.0, 0.9371, 1.0, 0.9371, 1.0, 1.0, 0.0, 1.0, 0.5, 1.0, 0.5, 1.0, 0.0, 1.0, 0.5, 0.904, 0.0, 0.9371, 0.0, 0.9371, 0.5, 0.904, 0.5, 1.0, 1.0, 1.0, 1.0, 1.0, 0.5, 1.0, 0.0, 1.0, 0.5, 1.0, 0.5, 1.0, 0.0, 1.0, 0.0, 0.9371, 0.0, 1.0, 0.0, 1.0, 0.0, 0.9641, 0.5, 0.904, 0.0, 0.9371, 0.0, 0.9641, 0.5, 0.9452, 1.0, 1.0, 1.0, 0.9371, 1.0, 0.9641, 1.0, 1.0, 1.0, 0.9371, 0.5, 0.904, 0.5, 0.9452, 1.0, 0.9641])
me_plane.use_remesh_fix_poles = True
me_plane.use_remesh_preserve_attributes = False
me_plane.use_mirror_vertex_groups = False
me_plane.update()

# ---- objects
ob_mesh__sword_sheat_001 = bpy.data.objects.new('[MESH] Sword Sheat.001', me_plane)
ob_axis__sword_sheat_001 = bpy.data.objects.new('[AXIS] Sword Sheat_001', None)

# ---- transforms, parenting, visibility, modifiers, constraints
ob_mesh__sword_sheat_001.parent = ob_axis__sword_sheat_001
ob_mesh__sword_sheat_001.location = (0.0, 0.0, 0.0)
ob_mesh__sword_sheat_001.lineart.crease_threshold = 0.0
_m = ob_mesh__sword_sheat_001.modifiers.new('Subdivision', 'SUBSURF')
_m.uv_smooth = 'PRESERVE_CORNERS'
ob_axis__sword_sheat_001.location = (0.0, 0.0, 0.0)
ob_axis__sword_sheat_001.lineart.crease_threshold = 0.0

# ---- collection membership
col_collection.objects.link(ob_mesh__sword_sheat_001)
col_collection.objects.link(ob_axis__sword_sheat_001)

# ---- scene / render settings (as saved in the file)
scene.frame_start = 1; scene.frame_end = 250; scene.frame_set(17)
scene.render.engine = 'BLENDER_EEVEE_NEXT'
scene.render.resolution_x = 1264
scene.render.resolution_y = 2179
scene.cycles.use_denoising = False
scene.cycles.samples = 128
scene.cycles.sampling_pattern = 'TABULATED_SOBOL'
scene.cycles.use_adaptive_sampling = False
scene.cycles.use_light_tree = False
scene.view_settings.view_transform = 'Filmic'
bpy.context.view_layer.update()

# ---- added for rendering (the .blend has no active camera and no usable light): camera, sun
cam_auto = bpy.data.cameras.new('AutoCamera')
cam_auto.lens = 50.0
cam_auto.sensor_width = 36.0
cam_auto.clip_end = 1000.0
ob_auto_camera = bpy.data.objects.new('AutoCamera', cam_auto)
scene.collection.objects.link(ob_auto_camera)
ob_auto_camera.location = (2.69153, -2.84434, 4.35224)
ob_auto_camera.rotation_euler = (1.09748, -7.21219e-08, 0.694738)
scene.camera = ob_auto_camera
light_auto_sun = bpy.data.lights.new('AutoSun', 'SUN')
light_auto_sun.energy = 3.0
light_auto_sun.angle = 0.0523599
ob_auto_sun = bpy.data.objects.new('AutoSun', light_auto_sun)
scene.collection.objects.link(ob_auto_sun)
ob_auto_sun.rotation_euler = (0.872665, 0.174533, 0.523599)
bpy.context.view_layer.update()
